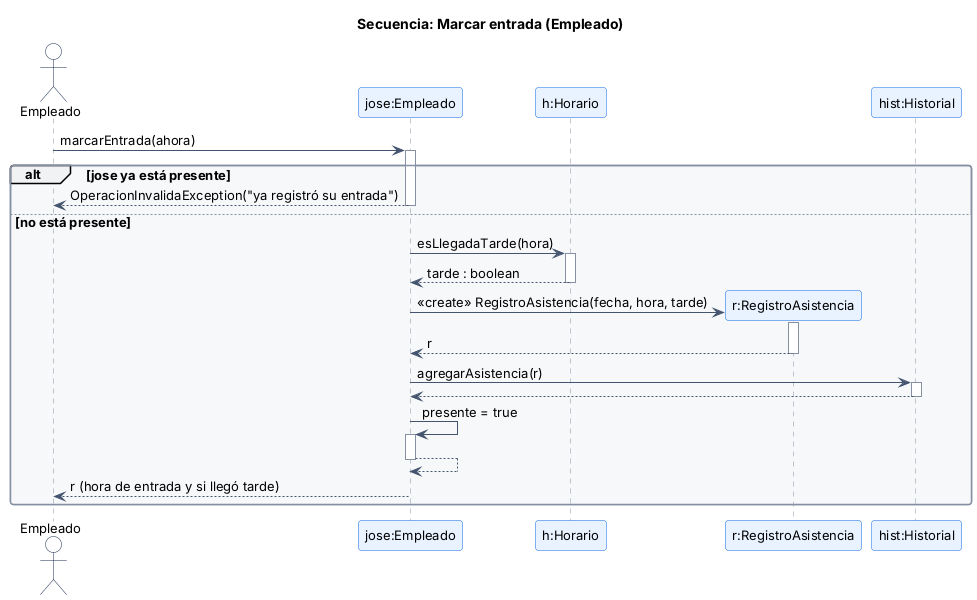

The diagram above was rendered by PlantUML. Its source (embedded in the PNG):
@startuml secuencia_marcar_entrada
!include estilo.iuml
title Secuencia: Marcar entrada (Empleado)
autoactivate on
actor Empleado as A
participant "jose:Empleado" as E
participant "h:Horario" as H
participant "r:RegistroAsistencia" as R
participant "hist:Historial" as HI

A -> E : marcarEntrada(ahora)
alt jose ya está presente
  E --> A : OperacionInvalidaException("ya registró su entrada")
else no está presente
  E -> H : esLlegadaTarde(hora)
  H --> E : tarde : boolean
  create R
  E -> R : <<create>> RegistroAsistencia(fecha, hora, tarde)
  R --> E : r
  E -> HI : agregarAsistencia(r)
  HI --> E
  E -> E : presente = true
  E --> E
  E --> A : r (hora de entrada y si llegó tarde)
end
@enduml